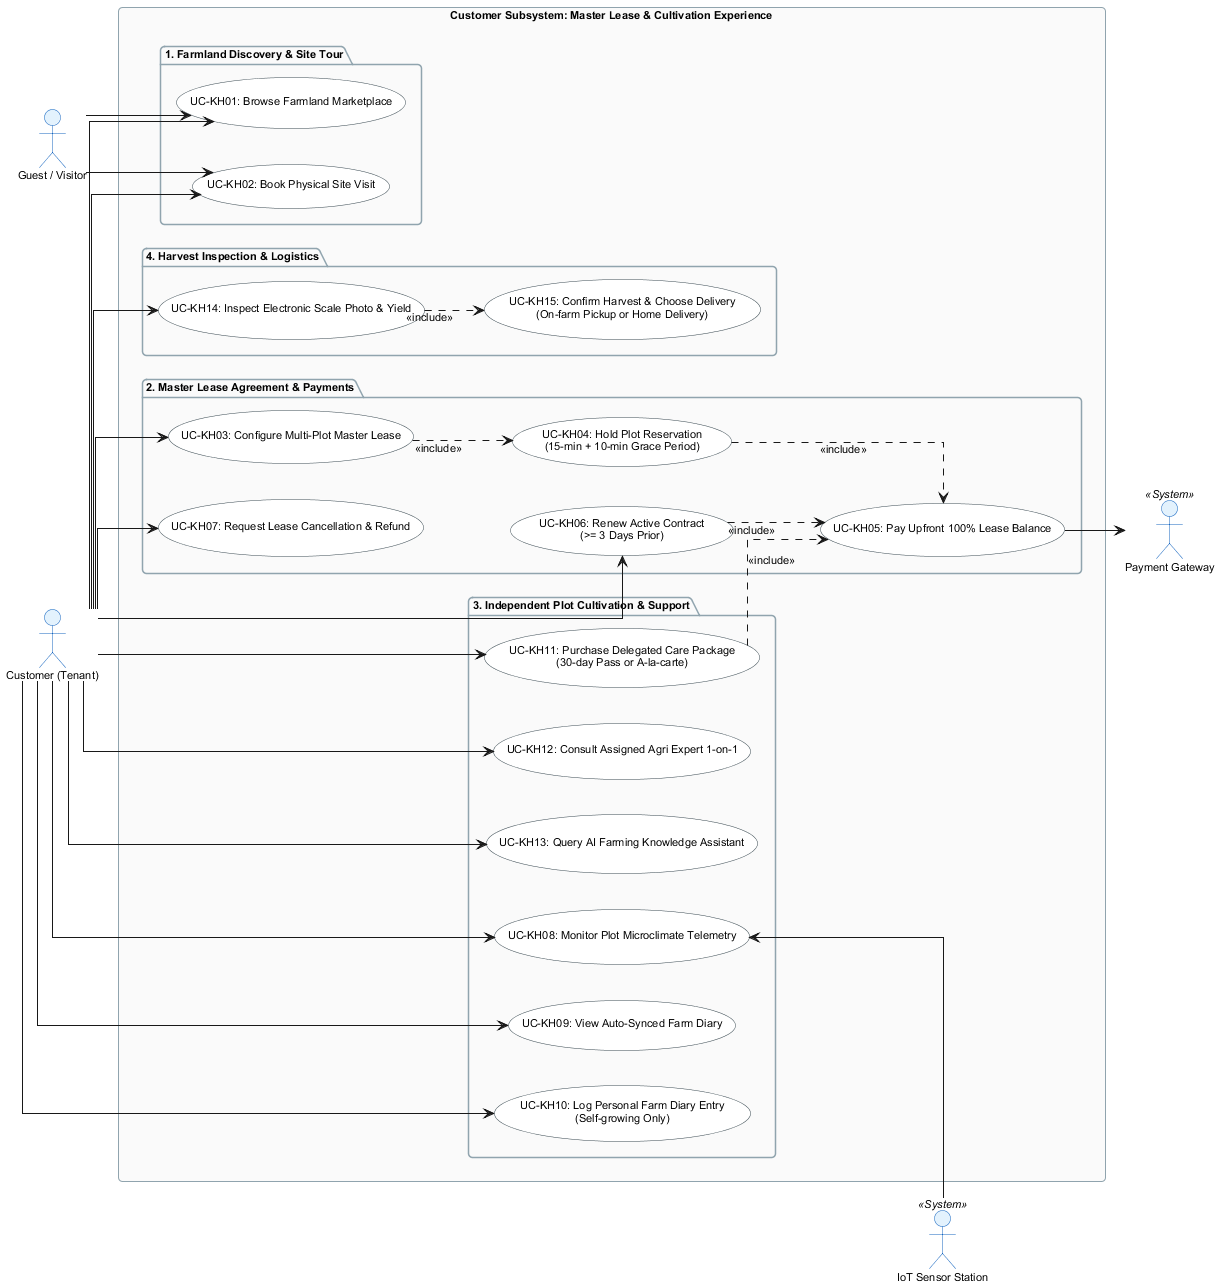

The diagram above was rendered by PlantUML. Its source (embedded in the PNG):
@startuml uc_01_customer_master_lease
skinparam shadowing false
skinparam roundcorner 8
skinparam defaultFontName "Arial"
skinparam defaultFontSize 11
skinparam titleFontSize 14
skinparam titleFontStyle bold
skinparam linetype ortho
left to right direction

skinparam actor {
  BackgroundColor #E3F2FD
  BorderColor #1565C0
}
skinparam usecase {
  BackgroundColor #FFFFFF
  BorderColor #37474F
}
skinparam package {
  BackgroundColor #FAFAFA
  BorderColor #90A4AE
}

actor "Guest / Visitor" as Guest
actor "Customer (Tenant)" as KH
actor "Payment Gateway" as PG <<System>>
actor "IoT Sensor Station" as IOT <<System>>

rectangle "Customer Subsystem: Master Lease & Cultivation Experience" {

  package "1. Farmland Discovery & Site Tour" as P1 {
    usecase "UC-KH01: Browse Farmland Marketplace" as KH01
    usecase "UC-KH02: Book Physical Site Visit" as KH02
  }

  package "2. Master Lease Agreement & Payments" as P2 {
    usecase "UC-KH03: Configure Multi-Plot Master Lease" as KH03
    usecase "UC-KH04: Hold Plot Reservation\n(15-min + 10-min Grace Period)" as KH04
    usecase "UC-KH05: Pay Upfront 100% Lease Balance" as KH05
    usecase "UC-KH06: Renew Active Contract\n(>= 3 Days Prior)" as KH06
    usecase "UC-KH07: Request Lease Cancellation & Refund" as KH07
  }

  package "3. Independent Plot Cultivation & Support" as P3 {
    usecase "UC-KH08: Monitor Plot Microclimate Telemetry" as KH08
    usecase "UC-KH09: View Auto-Synced Farm Diary" as KH09
    usecase "UC-KH10: Log Personal Farm Diary Entry\n(Self-growing Only)" as KH10
    usecase "UC-KH11: Purchase Delegated Care Package\n(30-day Pass or A-la-carte)" as KH11
    usecase "UC-KH12: Consult Assigned Agri Expert 1-on-1" as KH12
    usecase "UC-KH13: Query AI Farming Knowledge Assistant" as KH13
  }

  package "4. Harvest Inspection & Logistics" as P4 {
    usecase "UC-KH14: Inspect Electronic Scale Photo & Yield" as KH14
    usecase "UC-KH15: Confirm Harvest & Choose Delivery\n(On-farm Pickup or Home Delivery)" as KH15
  }
}

' Guest actions
Guest --> KH01
Guest --> KH02

' Customer actions
KH --> KH01
KH --> KH02
KH --> KH03
KH --> KH06
KH --> KH07
KH --> KH08
KH --> KH09
KH --> KH10
KH --> KH11
KH --> KH12
KH --> KH13
KH --> KH14

' Relationships & Inclusions
KH03 ..> KH04 : <<include>>
KH04 ..> KH05 : <<include>>
KH06 ..> KH05 : <<include>>
KH11 ..> KH05 : <<include>>
KH14 ..> KH15 : <<include>>

' External systems
KH05 --> PG
KH08 <-- IOT

@enduml